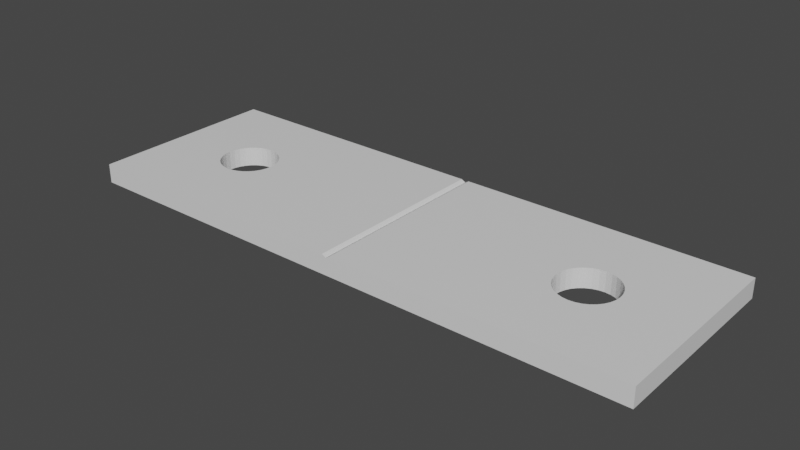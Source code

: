 # Source: zadnji_nosac_dodatak.blend  (saved by Blender 2.80.75; exported with 4.5.12 LTS)
import bpy
from mathutils import Matrix  # noqa: F401  (used for matrix-valued properties, if any)

bpy.ops.wm.read_factory_settings(use_empty=True)
scene = bpy.context.scene
scene.name = 'Scene'

# ---- collections
col_collection = bpy.data.collections.new('Collection'); scene.collection.children.link(col_collection)

# ---- materials (node trees are filled in below, after node groups)
mat_material = bpy.data.materials.new('Material')
mat_material.alpha_threshold = 0.0
mat_material.use_transparent_shadow = False
mat_material.line_color = (0.0, 0.0, 0.0, 1.0)

# ---- material node trees
mat_material.use_nodes = True; mat_material.node_tree.nodes.clear()
_N = mat_material.node_tree.nodes; _L = mat_material.node_tree.links
n0 = _N.new('ShaderNodeOutputMaterial'); n0.name = 'Material Output'; n0.location = (300, 300)
n1 = _N.new('ShaderNodeBsdfPrincipled'); n1.name = 'Principled BSDF'; n1.location = (10, 300)
n1.distribution = 'GGX'
n1.subsurface_method = 'BURLEY'
n1.inputs[2].default_value = 0.4
n1.inputs[3].default_value = 1.45
n1.inputs[27].default_value = (0.0, 0.0, 0.0, 1.0)
n1.inputs[28].default_value = 1.0
_L.new(n1.outputs[0], n0.inputs[0])
n0.is_active_output = True

# ---- world
world_world = bpy.data.worlds.new('World'); scene.world = world_world
world_world.use_nodes = True; world_world.node_tree.nodes.clear()
_N = world_world.node_tree.nodes; _L = world_world.node_tree.links
n0 = _N.new('ShaderNodeOutputWorld'); n0.name = 'World Output'; n0.location = (300, 300)
n1 = _N.new('ShaderNodeBackground'); n1.name = 'Background'; n1.location = (10, 300)
n1.inputs[0].default_value = (0.05088, 0.05088, 0.05088, 1.0)
_L.new(n1.outputs[0], n0.inputs[0])
n0.is_active_output = True
world_world.color = (0.05088, 0.05088, 0.05088)
world_world.use_sun_shadow = False
world_world.sun_shadow_jitter_overblur = 0.0

# ---- meshes
me_cube = bpy.data.meshes.new('Cube')
me_cube.from_pydata([(1.0, 1.0, 1.0), (1.0, 1.0, -1.0), (1.0, -1.0, 1.0), (1.0, -1.0, -1.0), (-1.0, 1.0, 1.0), (-1.0, 1.0, -1.0), (-1.0, -1.0, 1.0), (-1.0, -1.0, -1.0), (-1.0, 1.0, 1.0), (-1.0, -1.0, 1.0), (0.0, 1.0, -1.0), (0.0, -1.0, 0.776), (0.0, -1.0, -1.0), (0.0, 1.0, 0.776), (-0.01033, 1.0, -1.0), (-0.0142, -1.0, 1.0), (-0.01033, -1.0, -1.0), (-0.0142, 1.0, 1.0), (0.01111, -1.0, -1.0), (0.01376, 1.0, 1.0), (0.01111, 1.0, -1.0), (0.01376, -1.0, 1.0), (0.7498, -0.1667, 1.0), (0.7498, -0.1667, -1.0), (0.6667, 0.3, 1.0), (0.6667, 0.3, -1.0), (0.6472, 0.2942, 1.0), (0.6472, 0.2942, -1.0), (0.6284, 0.2772, 1.0), (0.6284, 0.2772, -1.0), (0.5743, -0.1148, 1.0), (0.5743, -0.1148, -1.0), (0.5835, -0.1667, 1.0), (0.5835, -0.1667, -1.0), (0.5686, -0.05853, 1.0), (0.5686, -0.05853, -1.0), (0.596, -0.2121, 1.0), (0.596, -0.2121, -1.0), (0.6472, -0.2942, 1.0), (0.6472, -0.2942, -1.0), (0.6667, -0.3, 1.0), (0.6667, -0.3, -1.0), (0.6284, -0.2772, 1.0), (0.6284, -0.2772, -1.0), (0.7647, 0.05853, 1.0), (0.7647, 0.05853, -1.0), (0.7222, 0.2494, 1.0), (0.7222, 0.2494, -1.0), (0.7667, 2.265e-08, 1.0), (0.7667, 2.265e-08, -1.0), (0.7591, 0.1148, 1.0), (0.7591, 0.1148, -1.0), (0.6862, -0.2942, 1.0), (0.6862, -0.2942, -1.0), (0.596, 0.2121, 1.0), (0.596, 0.2121, -1.0), (0.6111, 0.2494, 1.0), (0.6111, 0.2494, -1.0), (0.5835, 0.1667, 1.0), (0.5835, 0.1667, -1.0), (0.7647, -0.05853, 1.0), (0.7647, -0.05853, -1.0), (0.7222, -0.2494, 1.0), (0.7222, -0.2494, -1.0), (0.7374, -0.2121, 1.0), (0.7374, -0.2121, -1.0), (0.7591, -0.1148, 1.0), (0.7591, -0.1148, -1.0), (0.5667, 2.897e-07, 1.0), (0.5667, 2.897e-07, -1.0), (0.6111, -0.2494, 1.0), (0.6111, -0.2494, -1.0), (0.5686, 0.05853, 1.0), (0.5686, 0.05853, -1.0), (0.7374, 0.2121, 1.0), (0.7374, 0.2121, -1.0), (0.7049, -0.2772, 1.0), (0.7049, -0.2772, -1.0), (0.7498, 0.1667, 1.0), (0.7498, 0.1667, -1.0), (0.5743, 0.1148, 1.0), (0.5743, 0.1148, -1.0), (0.7049, 0.2772, 1.0), (0.7049, 0.2772, -1.0), (0.6862, 0.2942, 1.0), (0.6862, 0.2942, -1.0), (-0.5835, -0.1667, 1.0), (-0.5835, -0.1667, -1.0), (-0.6667, 0.3, 1.0), (-0.6667, 0.3, -1.0), (-0.6862, 0.2942, 1.0), (-0.6862, 0.2942, -1.0), (-0.7049, 0.2772, 1.0), (-0.7049, 0.2772, -1.0), (-0.7591, -0.1148, 1.0), (-0.7591, -0.1148, -1.0), (-0.7498, -0.1667, 1.0), (-0.7498, -0.1667, -1.0), (-0.7647, -0.05853, 1.0), (-0.7647, -0.05853, -1.0), (-0.7374, -0.2121, 1.0), (-0.7374, -0.2121, -1.0), (-0.6862, -0.2942, 1.0), (-0.6862, -0.2942, -1.0), (-0.6667, -0.3, 1.0), (-0.6667, -0.3, -1.0), (-0.7049, -0.2772, 1.0), (-0.7049, -0.2772, -1.0), (-0.5686, 0.05853, 1.0), (-0.5686, 0.05853, -1.0), (-0.6111, 0.2494, 1.0), (-0.6111, 0.2494, -1.0), (-0.5667, 2.265e-08, 1.0), (-0.5667, 2.265e-08, -1.0), (-0.5743, 0.1148, 1.0), (-0.5743, 0.1148, -1.0), (-0.6472, -0.2942, 1.0), (-0.6472, -0.2942, -1.0), (-0.7374, 0.2121, 1.0), (-0.7374, 0.2121, -1.0), (-0.7222, 0.2494, 1.0), (-0.7222, 0.2494, -1.0), (-0.7498, 0.1667, 1.0), (-0.7498, 0.1667, -1.0), (-0.5686, -0.05853, 1.0), (-0.5686, -0.05853, -1.0), (-0.6111, -0.2494, 1.0), (-0.6111, -0.2494, -1.0), (-0.596, -0.2121, 1.0), (-0.596, -0.2121, -1.0), (-0.5743, -0.1148, 1.0), (-0.5743, -0.1148, -1.0), (-0.7667, 2.897e-07, 1.0), (-0.7667, 2.897e-07, -1.0), (-0.7222, -0.2494, 1.0), (-0.7222, -0.2494, -1.0), (-0.7647, 0.05853, 1.0), (-0.7647, 0.05853, -1.0), (-0.596, 0.2121, 1.0), (-0.596, 0.2121, -1.0), (-0.6284, -0.2772, 1.0), (-0.6284, -0.2772, -1.0), (-0.5835, 0.1667, 1.0), (-0.5835, 0.1667, -1.0), (-0.7591, 0.1148, 1.0), (-0.7591, 0.1148, -1.0), (-0.6284, 0.2772, 1.0), (-0.6284, 0.2772, -1.0), (-0.6472, 0.2942, 1.0), (-0.6472, 0.2942, -1.0)], [(9, 8)], [(17, 112, 124, 130, 86, 128, 126, 140, 116, 104, 102, 106, 134, 100, 96, 94, 98, 132, 4, 6, 15), (16, 15, 6, 7), (7, 6, 4, 5), (20, 69, 35, 31, 33, 37, 71, 43, 39, 41, 53, 77, 63, 65, 23, 67, 61, 49, 3, 18), (1, 0, 2, 3), (20, 19, 0, 1), (14, 17, 13, 10), (14, 10, 12, 16), (18, 21, 11, 12), (19, 13, 11, 21), (5, 14, 113, 109, 115, 143, 139, 111, 147, 149, 89, 91, 93, 121, 119, 123, 145, 137, 133), (5, 4, 17, 14), (12, 11, 15, 16), (13, 17, 15, 11), (0, 19, 68, 72, 80, 58, 54, 56, 28, 26, 24, 84, 82, 46, 74, 78, 50, 44, 48), (3, 2, 21, 18), (10, 13, 19, 20), (10, 20, 18, 12), (61, 60, 48, 49), (65, 64, 22, 23), (23, 22, 66, 67), (73, 72, 68, 69), (45, 44, 50, 51), (49, 48, 44, 45), (79, 78, 74, 75), (25, 24, 26, 27), (39, 38, 40, 41), (59, 58, 80, 81), (41, 40, 52, 53), (27, 26, 28, 29), (75, 74, 46, 47), (71, 70, 42, 43), (47, 46, 82, 83), (63, 62, 64, 65), (57, 56, 54, 55), (81, 80, 72, 73), (77, 76, 62, 63), (37, 36, 70, 71), (31, 30, 32, 33), (85, 84, 24, 25), (51, 50, 78, 79), (48, 60, 66, 22, 64, 62, 76, 52, 40, 38, 42, 70, 36, 32, 30, 34, 68, 19, 21, 2, 0), (69, 68, 34, 35), (67, 66, 60, 61), (43, 42, 38, 39), (3, 49, 45, 51, 79, 75, 47, 83, 85, 25, 27, 29, 57, 55, 59, 81, 73, 69, 20, 1), (29, 28, 56, 57), (83, 82, 84, 85), (53, 52, 76, 77), (35, 34, 30, 31), (55, 54, 58, 59), (33, 32, 36, 37), (125, 124, 112, 113), (4, 132, 136, 144, 122, 118, 120, 92, 90, 88, 148, 146, 110, 138, 142, 114, 108, 112, 17), (129, 128, 86, 87), (87, 86, 130, 131), (137, 136, 132, 133), (109, 108, 114, 115), (113, 112, 108, 109), (143, 142, 138, 139), (89, 88, 90, 91), (103, 102, 104, 105), (123, 122, 144, 145), (105, 104, 116, 117), (91, 90, 92, 93), (139, 138, 110, 111), (135, 134, 106, 107), (111, 110, 146, 147), (127, 126, 128, 129), (121, 120, 118, 119), (145, 144, 136, 137), (141, 140, 126, 127), (101, 100, 134, 135), (95, 94, 96, 97), (149, 148, 88, 89), (115, 114, 142, 143), (133, 132, 98, 99), (131, 130, 124, 125), (107, 106, 102, 103), (133, 99, 95, 97, 101, 135, 107, 103, 105, 117, 141, 127, 129, 87, 131, 125, 113, 14, 16, 7, 5), (93, 92, 120, 121), (147, 146, 148, 149), (117, 116, 140, 141), (99, 98, 94, 95), (119, 118, 122, 123), (97, 96, 100, 101)])
_uv = me_cube.uv_layers.new(name='UVMap')
_uv.uv.foreach_set('vector', [0.5013, 0.0, 0.5706, 0.125, 0.5709, 0.1323, 0.5716, 0.1394, 0.5727, 0.1458, 0.5743, 0.1515, 0.5762, 0.1562, 0.5784, 0.1596, 0.5807, 0.1618, 0.5832, 0.1625, 0.5856, 0.1618, 0.588, 0.1596, 0.5901, 0.1562, 0.592, 0.1515, 0.5936, 0.1458, 0.5948, 0.1394, 0.5955, 0.1323, 0.5957, 0.125, 0.625, 0.0, 0.625, 0.25, 0.5013, 0.25, 0.375, 0.3763, 0.625, 0.3763, 0.625, 0.5, 0.375, 0.5, 0.375, 0.5, 0.625, 0.5, 0.625, 0.75, 0.375, 0.75, 0.5014, 0.75, 0.5708, 0.875, 0.5711, 0.8823, 0.5718, 0.8894, 0.5729, 0.8958, 0.5745, 0.9015, 0.5764, 0.9062, 0.5785, 0.9096, 0.5809, 0.9118, 0.5833, 0.9125, 0.5858, 0.9118, 0.5881, 0.9096, 0.5903, 0.9062, 0.5922, 0.9015, 0.5937, 0.8958, 0.5949, 0.8894, 0.5956, 0.8823, 0.5958, 0.875, 0.625, 1.0, 0.5014, 1.0, 0.125, 0.5, 0.375, 0.5, 0.375, 0.75, 0.125, 0.75, 0.625, 0.6264, 0.875, 0.6264, 0.875, 0.75, 0.625, 0.75, 0.625, 0.6237, 0.875, 0.6237, 0.875, 0.625, 0.625, 0.625, 0.4987, 0.75, 0.5, 0.75, 0.5, 1.0, 0.4987, 1.0, 0.375, 0.3736, 0.625, 0.3736, 0.625, 0.375, 0.375, 0.375, 0.4986, 0.0, 0.5, 0.0, 0.5, 0.25, 0.4986, 0.25, 0.375, 0.75, 0.4987, 0.75, 0.4292, 0.875, 0.4289, 0.8677, 0.4282, 0.8606, 0.4271, 0.8542, 0.4255, 0.8485, 0.4236, 0.8438, 0.4215, 0.8404, 0.4191, 0.8382, 0.4167, 0.8375, 0.4142, 0.8382, 0.4119, 0.8404, 0.4097, 0.8438, 0.4078, 0.8485, 0.4063, 0.8542, 0.4051, 0.8606, 0.4044, 0.8677, 0.4042, 0.875, 0.625, 0.5, 0.875, 0.5, 0.875, 0.6237, 0.625, 0.6237, 0.375, 0.375, 0.625, 0.375, 0.625, 0.3763, 0.375, 0.3763, 0.5, 0.0, 0.5013, 0.0, 0.5013, 0.25, 0.5, 0.25, 0.375, 0.0, 0.4986, 0.0, 0.4293, 0.125, 0.4291, 0.1177, 0.4284, 0.1106, 0.4272, 0.1042, 0.4256, 0.09848, 0.4237, 0.09382, 0.4216, 0.09035, 0.4192, 0.08822, 0.4168, 0.0875, 0.4143, 0.08822, 0.412, 0.09035, 0.4098, 0.09382, 0.4079, 0.09848, 0.4064, 0.1042, 0.4052, 0.1106, 0.4045, 0.1177, 0.4042, 0.125, 0.375, 0.25, 0.625, 0.25, 0.625, 0.3736, 0.375, 0.3736, 0.625, 0.625, 0.875, 0.625, 0.875, 0.6264, 0.625, 0.6264, 0.5, 0.75, 0.5014, 0.75, 0.5014, 1.0, 0.5, 1.0, 0.7188, 0.625, 0.7188, 0.875, 0.75, 0.875, 0.75, 0.625, 0.625, 0.625, 0.625, 0.875, 0.6562, 0.875, 0.6562, 0.625, 0.6562, 0.625, 0.6562, 0.875, 0.6875, 0.875, 0.6875, 0.625, 0.2188, 0.625, 0.2188, 0.875, 0.25, 0.875, 0.25, 0.625, 0.7812, 0.625, 0.7812, 0.875, 0.8125, 0.875, 0.8125, 0.625, 0.75, 0.625, 0.75, 0.875, 0.7812, 0.875, 0.7812, 0.625, 0.8438, 0.625, 0.8438, 0.875, 0.875, 0.875, 0.875, 0.625, 0.0, 0.625, 0.0, 0.875, 0.03125, 0.875, 0.03125, 0.625, 0.4688, 0.625, 0.4688, 0.875, 0.5, 0.875, 0.5, 0.625, 0.1562, 0.625, 0.1562, 0.875, 0.1875, 0.875, 0.1875, 0.625, 0.5, 0.625, 0.5, 0.875, 0.5312, 0.875, 0.5312, 0.625, 0.03125, 0.625, 0.03125, 0.875, 0.0625, 0.875, 0.0625, 0.625, 0.875, 0.625, 0.875, 0.875, 0.9062, 0.875, 0.9062, 0.625, 0.4062, 0.625, 0.4062, 0.875, 0.4375, 0.875, 0.4375, 0.625, 0.9062, 0.625, 0.9062, 0.875, 0.9375, 0.875, 0.9375, 0.625, 0.5938, 0.625, 0.5938, 0.875, 0.625, 0.875, 0.625, 0.625, 0.09375, 0.625, 0.09375, 0.875, 0.125, 0.875, 0.125, 0.625, 0.1875, 0.625, 0.1875, 0.875, 0.2188, 0.875, 0.2188, 0.625, 0.5625, 0.625, 0.5625, 0.875, 0.5938, 0.875, 0.5938, 0.625, 0.375, 0.625, 0.375, 0.875, 0.4062, 0.875, 0.4062, 0.625, 0.3125, 0.625, 0.3125, 0.875, 0.3438, 0.875, 0.3438, 0.625, 0.9688, 0.625, 0.9688, 0.875, 1.0, 0.875, 1.0, 0.625, 0.8125, 0.625, 0.8125, 0.875, 0.8438, 0.875, 0.8438, 0.625, 0.4042, 0.125, 0.4045, 0.1323, 0.4052, 0.1394, 0.4064, 0.1458, 0.4079, 0.1515, 0.4098, 0.1562, 0.412, 0.1596, 0.4143, 0.1618, 0.4168, 0.1625, 0.4192, 0.1618, 0.4216, 0.1596, 0.4237, 0.1562, 0.4256, 0.1515, 0.4272, 0.1458, 0.4284, 0.1394, 0.4291, 0.1323, 0.4293, 0.125, 0.4986, 0.0, 0.4986, 0.25, 0.375, 0.25, 0.375, 0.0, 0.25, 0.625, 0.25, 0.875, 0.2812, 0.875, 0.2812, 0.625, 0.6875, 0.625, 0.6875, 0.875, 0.7188, 0.875, 0.7188, 0.625, 0.4375, 0.625, 0.4375, 0.875, 0.4688, 0.875, 0.4688, 0.625, 0.625, 1.0, 0.5958, 0.875, 0.5956, 0.8677, 0.5949, 0.8606, 0.5937, 0.8542, 0.5922, 0.8485, 0.5903, 0.8438, 0.5881, 0.8404, 0.5858, 0.8382, 0.5833, 0.8375, 0.5809, 0.8382, 0.5785, 0.8404, 0.5764, 0.8438, 0.5745, 0.8485, 0.5729, 0.8542, 0.5718, 0.8606, 0.5711, 0.8677, 0.5708, 0.875, 0.5014, 0.75, 0.625, 0.75, 0.0625, 0.625, 0.0625, 0.875, 0.09375, 0.875, 0.09375, 0.625, 0.9375, 0.625, 0.9375, 0.875, 0.9688, 0.875, 0.9688, 0.625, 0.5312, 0.625, 0.5312, 0.875, 0.5625, 0.875, 0.5625, 0.625, 0.2812, 0.625, 0.2812, 0.875, 0.3125, 0.875, 0.3125, 0.625, 0.125, 0.625, 0.125, 0.875, 0.1562, 0.875, 0.1562, 0.625, 0.3438, 0.625, 0.3438, 0.875, 0.375, 0.875, 0.375, 0.625, 0.7188, 0.625, 0.7188, 0.875, 0.75, 0.875, 0.75, 0.625, 0.625, 0.0, 0.5957, 0.125, 0.5955, 0.1177, 0.5948, 0.1106, 0.5936, 0.1042, 0.592, 0.09848, 0.5901, 0.09382, 0.588, 0.09035, 0.5856, 0.08822, 0.5832, 0.0875, 0.5807, 0.08822, 0.5784, 0.09035, 0.5762, 0.09382, 0.5743, 0.09848, 0.5727, 0.1042, 0.5716, 0.1106, 0.5709, 0.1177, 0.5706, 0.125, 0.5013, 0.0, 0.625, 0.625, 0.625, 0.875, 0.6562, 0.875, 0.6562, 0.625, 0.6562, 0.625, 0.6562, 0.875, 0.6875, 0.875, 0.6875, 0.625, 0.2188, 0.625, 0.2188, 0.875, 0.25, 0.875, 0.25, 0.625, 0.7812, 0.625, 0.7812, 0.875, 0.8125, 0.875, 0.8125, 0.625, 0.75, 0.625, 0.75, 0.875, 0.7812, 0.875, 0.7812, 0.625, 0.8438, 0.625, 0.8438, 0.875, 0.875, 0.875, 0.875, 0.625, 0.0, 0.625, 0.0, 0.875, 0.03125, 0.875, 0.03125, 0.625, 0.4688, 0.625, 0.4688, 0.875, 0.5, 0.875, 0.5, 0.625, 0.1562, 0.625, 0.1562, 0.875, 0.1875, 0.875, 0.1875, 0.625, 0.5, 0.625, 0.5, 0.875, 0.5312, 0.875, 0.5312, 0.625, 0.03125, 0.625, 0.03125, 0.875, 0.0625, 0.875, 0.0625, 0.625, 0.875, 0.625, 0.875, 0.875, 0.9062, 0.875, 0.9062, 0.625, 0.4062, 0.625, 0.4062, 0.875, 0.4375, 0.875, 0.4375, 0.625, 0.9062, 0.625, 0.9062, 0.875, 0.9375, 0.875, 0.9375, 0.625, 0.5938, 0.625, 0.5938, 0.875, 0.625, 0.875, 0.625, 0.625, 0.09375, 0.625, 0.09375, 0.875, 0.125, 0.875, 0.125, 0.625, 0.1875, 0.625, 0.1875, 0.875, 0.2188, 0.875, 0.2188, 0.625, 0.5625, 0.625, 0.5625, 0.875, 0.5938, 0.875, 0.5938, 0.625, 0.375, 0.625, 0.375, 0.875, 0.4062, 0.875, 0.4062, 0.625, 0.3125, 0.625, 0.3125, 0.875, 0.3438, 0.875, 0.3438, 0.625, 0.9688, 0.625, 0.9688, 0.875, 1.0, 0.875, 1.0, 0.625, 0.8125, 0.625, 0.8125, 0.875, 0.8438, 0.875, 0.8438, 0.625, 0.25, 0.625, 0.25, 0.875, 0.2812, 0.875, 0.2812, 0.625, 0.6875, 0.625, 0.6875, 0.875, 0.7188, 0.875, 0.7188, 0.625, 0.4375, 0.625, 0.4375, 0.875, 0.4688, 0.875, 0.4688, 0.625, 0.4042, 0.875, 0.4044, 0.8823, 0.4051, 0.8894, 0.4063, 0.8958, 0.4078, 0.9015, 0.4097, 0.9062, 0.4119, 0.9096, 0.4142, 0.9118, 0.4167, 0.9125, 0.4191, 0.9118, 0.4215, 0.9096, 0.4236, 0.9062, 0.4255, 0.9015, 0.4271, 0.8958, 0.4282, 0.8894, 0.4289, 0.8823, 0.4292, 0.875, 0.4987, 0.75, 0.4987, 1.0, 0.375, 1.0, 0.375, 0.75, 0.0625, 0.625, 0.0625, 0.875, 0.09375, 0.875, 0.09375, 0.625, 0.9375, 0.625, 0.9375, 0.875, 0.9688, 0.875, 0.9688, 0.625, 0.5312, 0.625, 0.5312, 0.875, 0.5625, 0.875, 0.5625, 0.625, 0.2812, 0.625, 0.2812, 0.875, 0.3125, 0.875, 0.3125, 0.625, 0.125, 0.625, 0.125, 0.875, 0.1562, 0.875, 0.1562, 0.625, 0.3438, 0.625, 0.3438, 0.875, 0.375, 0.875, 0.375, 0.625])
me_cube.materials.append(mat_material)
me_cube.use_remesh_preserve_volume = False
me_cube.use_remesh_preserve_attributes = False
me_cube.use_mirror_vertex_groups = False
me_cube.update()

# ---- objects
ob_cube = bpy.data.objects.new('Cube', me_cube)

# ---- transforms, parenting, visibility, modifiers, constraints
ob_cube.location = (0.0, 0.0, 0.0)
ob_cube.scale = (15.0, 5.0, 0.5)
ob_cube.lock_rotations_4d = False
ob_cube.empty_display_type = 'ARROWS'
ob_cube.lineart.crease_threshold = 0.0

# ---- collection membership
col_collection.objects.link(ob_cube)

# ---- scene / render settings (as saved in the file)
scene.frame_start = 1; scene.frame_end = 250; scene.frame_set(1)
scene.render.engine = 'BLENDER_EEVEE_NEXT'
scene.cycles.use_denoising = False
scene.cycles.samples = 128
scene.cycles.sampling_pattern = 'TABULATED_SOBOL'
scene.cycles.use_adaptive_sampling = False
scene.cycles.use_light_tree = False
scene.view_settings.view_transform = 'Filmic'
bpy.context.view_layer.update()

# ---- added for rendering (the .blend has no active camera and no usable light): camera, sun
cam_auto = bpy.data.cameras.new('AutoCamera')
cam_auto.lens = 50.0
cam_auto.sensor_width = 36.0
cam_auto.clip_end = 1000.0
ob_auto_camera = bpy.data.objects.new('AutoCamera', cam_auto)
scene.collection.objects.link(ob_auto_camera)
ob_auto_camera.location = (29.2728, -35.1274, 23.4182)
ob_auto_camera.rotation_euler = (1.09748, -7.21219e-08, 0.694738)
scene.camera = ob_auto_camera
light_auto_sun = bpy.data.lights.new('AutoSun', 'SUN')
light_auto_sun.energy = 3.0
light_auto_sun.angle = 0.0523599
ob_auto_sun = bpy.data.objects.new('AutoSun', light_auto_sun)
scene.collection.objects.link(ob_auto_sun)
ob_auto_sun.rotation_euler = (0.872665, 0.174533, 0.523599)
bpy.context.view_layer.update()
